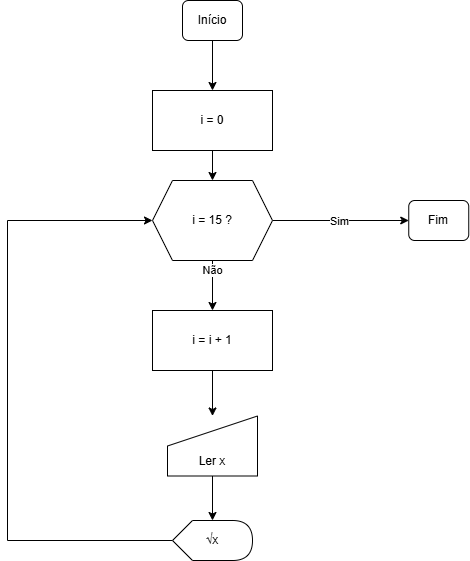

The diagram above was exported from draw.io. Its source (the exported page's mxGraphModel, read from the mxfile embedded in the PNG):
<mxGraphModel dx="833" dy="1622" grid="1" gridSize="10" guides="1" tooltips="1" connect="1" arrows="1" fold="1" page="1" pageScale="1" pageWidth="827" pageHeight="1169" math="0" shadow="0">
  <root>
    <mxCell id="0" />
    <mxCell id="1" parent="0" />
    <mxCell id="-wFTjiIMDDDu-_EDWk77-1" value="" style="edgeStyle=orthogonalEdgeStyle;rounded=0;orthogonalLoop=1;jettySize=auto;html=1;" edge="1" parent="1" source="-wFTjiIMDDDu-_EDWk77-2" target="-wFTjiIMDDDu-_EDWk77-6">
      <mxGeometry relative="1" as="geometry" />
    </mxCell>
    <mxCell id="-wFTjiIMDDDu-_EDWk77-2" value="Início" style="rounded=1;whiteSpace=wrap;html=1;fontSize=12;glass=0;strokeWidth=1;shadow=0;" vertex="1" parent="1">
      <mxGeometry x="425" y="-1060" width="60" height="40" as="geometry" />
    </mxCell>
    <mxCell id="-wFTjiIMDDDu-_EDWk77-3" value="" style="edgeStyle=orthogonalEdgeStyle;rounded=0;orthogonalLoop=1;jettySize=auto;html=1;" edge="1" parent="1" source="-wFTjiIMDDDu-_EDWk77-4" target="-wFTjiIMDDDu-_EDWk77-15">
      <mxGeometry relative="1" as="geometry" />
    </mxCell>
    <mxCell id="-wFTjiIMDDDu-_EDWk77-4" value="&lt;div&gt;&lt;br&gt;&lt;/div&gt;&lt;div&gt;&lt;br&gt;&lt;/div&gt;Ler x" style="shape=manualInput;whiteSpace=wrap;html=1;" vertex="1" parent="1">
      <mxGeometry x="410" y="-644.5" width="90" height="60" as="geometry" />
    </mxCell>
    <mxCell id="-wFTjiIMDDDu-_EDWk77-5" value="" style="edgeStyle=orthogonalEdgeStyle;rounded=0;orthogonalLoop=1;jettySize=auto;html=1;" edge="1" parent="1" source="-wFTjiIMDDDu-_EDWk77-6" target="-wFTjiIMDDDu-_EDWk77-11">
      <mxGeometry relative="1" as="geometry" />
    </mxCell>
    <mxCell id="-wFTjiIMDDDu-_EDWk77-6" value="i = 0" style="rounded=0;whiteSpace=wrap;html=1;" vertex="1" parent="1">
      <mxGeometry x="395" y="-970" width="120" height="60" as="geometry" />
    </mxCell>
    <mxCell id="-wFTjiIMDDDu-_EDWk77-7" value="" style="edgeStyle=orthogonalEdgeStyle;rounded=0;orthogonalLoop=1;jettySize=auto;html=1;" edge="1" parent="1" source="-wFTjiIMDDDu-_EDWk77-11" target="-wFTjiIMDDDu-_EDWk77-13">
      <mxGeometry relative="1" as="geometry" />
    </mxCell>
    <mxCell id="-wFTjiIMDDDu-_EDWk77-8" value="Não" style="edgeLabel;html=1;align=center;verticalAlign=middle;resizable=0;points=[];" vertex="1" connectable="0" parent="-wFTjiIMDDDu-_EDWk77-7">
      <mxGeometry x="-0.64" y="-1" relative="1" as="geometry">
        <mxPoint as="offset" />
      </mxGeometry>
    </mxCell>
    <mxCell id="-wFTjiIMDDDu-_EDWk77-9" style="edgeStyle=orthogonalEdgeStyle;rounded=0;orthogonalLoop=1;jettySize=auto;html=1;entryX=0;entryY=0.5;entryDx=0;entryDy=0;" edge="1" parent="1" source="-wFTjiIMDDDu-_EDWk77-11" target="-wFTjiIMDDDu-_EDWk77-16">
      <mxGeometry relative="1" as="geometry" />
    </mxCell>
    <mxCell id="-wFTjiIMDDDu-_EDWk77-10" value="Sim" style="edgeLabel;html=1;align=center;verticalAlign=middle;resizable=0;points=[];" vertex="1" connectable="0" parent="-wFTjiIMDDDu-_EDWk77-9">
      <mxGeometry x="-0.0312" relative="1" as="geometry">
        <mxPoint as="offset" />
      </mxGeometry>
    </mxCell>
    <mxCell id="-wFTjiIMDDDu-_EDWk77-11" value="i = 15 ?" style="shape=hexagon;perimeter=hexagonPerimeter2;whiteSpace=wrap;html=1;fixedSize=1;" vertex="1" parent="1">
      <mxGeometry x="395" y="-880" width="120" height="80" as="geometry" />
    </mxCell>
    <mxCell id="-wFTjiIMDDDu-_EDWk77-12" value="" style="edgeStyle=orthogonalEdgeStyle;rounded=0;orthogonalLoop=1;jettySize=auto;html=1;" edge="1" parent="1" source="-wFTjiIMDDDu-_EDWk77-13" target="-wFTjiIMDDDu-_EDWk77-4">
      <mxGeometry relative="1" as="geometry" />
    </mxCell>
    <mxCell id="-wFTjiIMDDDu-_EDWk77-13" value="i = i + 1" style="whiteSpace=wrap;html=1;" vertex="1" parent="1">
      <mxGeometry x="395" y="-750" width="120" height="60" as="geometry" />
    </mxCell>
    <mxCell id="-wFTjiIMDDDu-_EDWk77-14" style="edgeStyle=orthogonalEdgeStyle;rounded=0;orthogonalLoop=1;jettySize=auto;html=1;entryX=0;entryY=0.5;entryDx=0;entryDy=0;" edge="1" parent="1" source="-wFTjiIMDDDu-_EDWk77-15" target="-wFTjiIMDDDu-_EDWk77-11">
      <mxGeometry relative="1" as="geometry">
        <Array as="points">
          <mxPoint x="250" y="-520" />
          <mxPoint x="250" y="-840" />
        </Array>
      </mxGeometry>
    </mxCell>
    <mxCell id="-wFTjiIMDDDu-_EDWk77-15" value="√x" style="shape=display;whiteSpace=wrap;html=1;" vertex="1" parent="1">
      <mxGeometry x="415" y="-540" width="80" height="40" as="geometry" />
    </mxCell>
    <mxCell id="-wFTjiIMDDDu-_EDWk77-16" value="Fim" style="rounded=1;whiteSpace=wrap;html=1;fontSize=12;glass=0;strokeWidth=1;shadow=0;" vertex="1" parent="1">
      <mxGeometry x="651.25" y="-860" width="60" height="40" as="geometry" />
    </mxCell>
  </root>
</mxGraphModel>